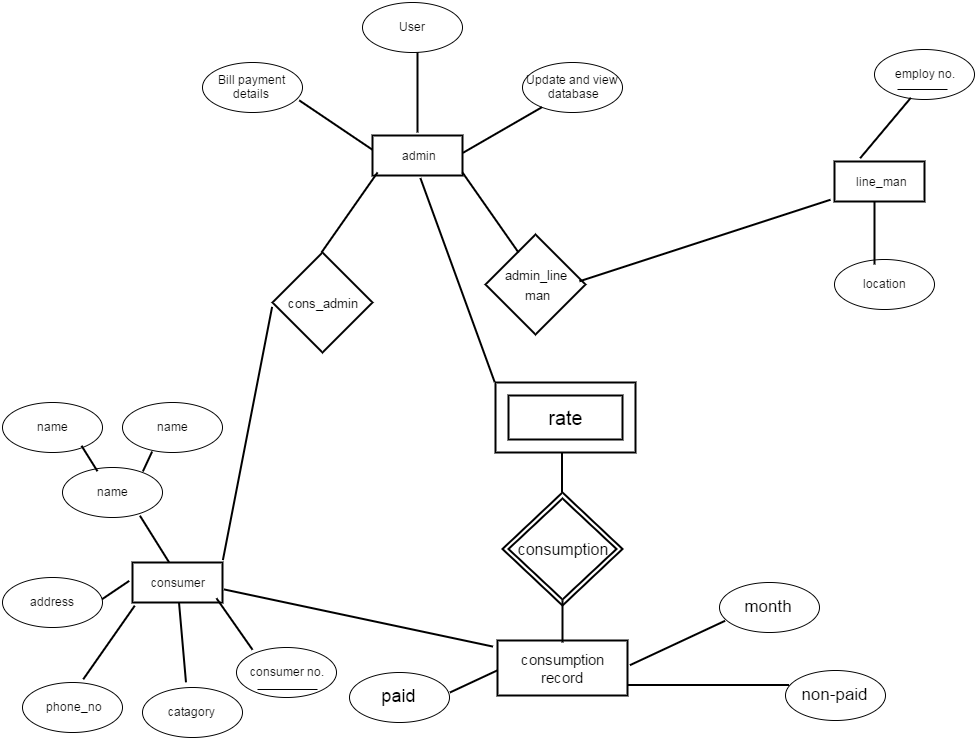

The diagram above was exported from draw.io. Its source (the exported page's mxGraphModel, read from the mxfile embedded in the PNG):
<mxGraphModel dx="1206" dy="632" grid="1" gridSize="10" guides="1" tooltips="1" connect="1" arrows="1" fold="1" page="1" pageScale="1" pageWidth="1169" pageHeight="826" background="#ffffff" math="0" shadow="0">
  <root>
    <mxCell id="0" />
    <mxCell id="1" parent="0" />
    <mxCell id="22bd52f9505a2951-3" value="User" style="ellipse;whiteSpace=wrap;html=1;" vertex="1" parent="1">
      <mxGeometry x="455" y="63" width="100" height="50" as="geometry" />
    </mxCell>
    <mxCell id="22bd52f9505a2951-5" value="Update and view&amp;nbsp;&lt;div&gt;database&lt;/div&gt;" style="ellipse;whiteSpace=wrap;html=1;" vertex="1" parent="1">
      <mxGeometry x="615" y="123" width="100" height="50" as="geometry" />
    </mxCell>
    <mxCell id="22bd52f9505a2951-6" value="Bill payment details" style="ellipse;whiteSpace=wrap;html=1;" vertex="1" parent="1">
      <mxGeometry x="295" y="123" width="100" height="50" as="geometry" />
    </mxCell>
    <mxCell id="22bd52f9505a2951-7" value="&lt;font style=&quot;font-size: 13px&quot;&gt;admin_line&lt;/font&gt;&lt;div&gt;&lt;font&gt;&amp;nbsp;&lt;font style=&quot;font-size: 13px&quot;&gt;man&lt;/font&gt;&lt;/font&gt;&lt;/div&gt;" style="shape=rhombus;strokeWidth=2;fontSize=17;perimeter=rhombusPerimeter;whiteSpace=wrap;html=1;align=center;" vertex="1" parent="1">
      <mxGeometry x="578" y="295" width="100" height="100" as="geometry" />
    </mxCell>
    <mxCell id="22bd52f9505a2951-8" value="&lt;font style=&quot;font-size: 13px&quot;&gt;cons_admin&lt;/font&gt;" style="shape=rhombus;strokeWidth=2;fontSize=17;perimeter=rhombusPerimeter;whiteSpace=wrap;html=1;align=center;" vertex="1" parent="1">
      <mxGeometry x="365" y="313" width="100" height="100" as="geometry" />
    </mxCell>
    <mxCell id="22bd52f9505a2951-11" value="" style="line;strokeWidth=2;direction=south;html=1;" vertex="1" parent="1">
      <mxGeometry x="505" y="113" width="10" height="80" as="geometry" />
    </mxCell>
    <mxCell id="22bd52f9505a2951-15" value="" style="line;strokeWidth=2;direction=north;html=1;rotation=-56;" vertex="1" parent="1">
      <mxGeometry x="424" y="141" width="10" height="90" as="geometry" />
    </mxCell>
    <mxCell id="22bd52f9505a2951-18" value="" style="line;strokeWidth=2;direction=north;html=1;rotation=60;" vertex="1" parent="1">
      <mxGeometry x="590" y="145" width="10" height="91" as="geometry" />
    </mxCell>
    <mxCell id="22bd52f9505a2951-20" value="admin" style="strokeWidth=2;whiteSpace=wrap;html=1;align=center;" vertex="1" parent="1">
      <mxGeometry x="465" y="196" width="90" height="40" as="geometry" />
    </mxCell>
    <mxCell id="22bd52f9505a2951-21" value="consumer" style="strokeWidth=2;whiteSpace=wrap;html=1;align=center;" vertex="1" parent="1">
      <mxGeometry x="225" y="623" width="90" height="40" as="geometry" />
    </mxCell>
    <mxCell id="22bd52f9505a2951-22" value="catagory" style="ellipse;whiteSpace=wrap;html=1;" vertex="1" parent="1">
      <mxGeometry x="235" y="748" width="100" height="50" as="geometry" />
    </mxCell>
    <mxCell id="22bd52f9505a2951-24" value="phone_no" style="ellipse;whiteSpace=wrap;html=1;" vertex="1" parent="1">
      <mxGeometry x="115" y="743" width="100" height="50" as="geometry" />
    </mxCell>
    <mxCell id="22bd52f9505a2951-25" value="name" style="ellipse;whiteSpace=wrap;html=1;" vertex="1" parent="1">
      <mxGeometry x="155" y="528" width="100" height="50" as="geometry" />
    </mxCell>
    <mxCell id="22bd52f9505a2951-26" value="name" style="ellipse;whiteSpace=wrap;html=1;" vertex="1" parent="1">
      <mxGeometry x="95" y="463" width="100" height="50" as="geometry" />
    </mxCell>
    <mxCell id="22bd52f9505a2951-27" value="name" style="ellipse;whiteSpace=wrap;html=1;" vertex="1" parent="1">
      <mxGeometry x="215" y="463" width="100" height="50" as="geometry" />
    </mxCell>
    <mxCell id="22bd52f9505a2951-28" style="edgeStyle=isometricEdgeStyle;shape=arrow;rounded=0;html=1;exitX=0.5;exitY=1;entryX=0.5;entryY=1;jettySize=auto;orthogonalLoop=1;" edge="1" parent="1" source="22bd52f9505a2951-26" target="22bd52f9505a2951-26">
      <mxGeometry relative="1" as="geometry" />
    </mxCell>
    <mxCell id="22bd52f9505a2951-30" value="consumer no." style="ellipse;whiteSpace=wrap;html=1;" vertex="1" parent="1">
      <mxGeometry x="329" y="708" width="100" height="50" as="geometry" />
    </mxCell>
    <mxCell id="22bd52f9505a2951-32" value="line_man" style="strokeWidth=2;whiteSpace=wrap;html=1;align=center;" vertex="1" parent="1">
      <mxGeometry x="927" y="222" width="90" height="40" as="geometry" />
    </mxCell>
    <mxCell id="22bd52f9505a2951-33" value="employ no." style="ellipse;whiteSpace=wrap;html=1;" vertex="1" parent="1">
      <mxGeometry x="967" y="110" width="100" height="50" as="geometry" />
    </mxCell>
    <mxCell id="22bd52f9505a2951-34" value="location" style="ellipse;whiteSpace=wrap;html=1;" vertex="1" parent="1">
      <mxGeometry x="927" y="320" width="100" height="50" as="geometry" />
    </mxCell>
    <mxCell id="22bd52f9505a2951-36" value="" style="line;strokeWidth=2;direction=north;html=1;rotation=35;" vertex="1" parent="1">
      <mxGeometry x="437" y="224" width="10" height="98" as="geometry" />
    </mxCell>
    <mxCell id="22bd52f9505a2951-39" value="" style="line;strokeWidth=2;direction=north;html=1;rotation=-35;" vertex="1" parent="1">
      <mxGeometry x="578" y="224" width="10" height="98" as="geometry" />
    </mxCell>
    <mxCell id="22bd52f9505a2951-45" value="" style="line;strokeWidth=2;direction=north;html=1;rotation=-5;" vertex="1" parent="1">
      <mxGeometry x="270" y="663" width="10" height="80" as="geometry" />
    </mxCell>
    <mxCell id="22bd52f9505a2951-46" value="" style="line;strokeWidth=2;direction=north;html=1;rotation=-124;" vertex="1" parent="1">
      <mxGeometry x="196" y="633" width="20" height="38" as="geometry" />
    </mxCell>
    <mxCell id="22bd52f9505a2951-47" value="" style="line;strokeWidth=2;direction=north;html=1;rotation=35;" vertex="1" parent="1">
      <mxGeometry x="188" y="658" width="27" height="90" as="geometry" />
    </mxCell>
    <mxCell id="22bd52f9505a2951-48" value="" style="line;strokeWidth=2;direction=north;html=1;rotation=145;" vertex="1" parent="1">
      <mxGeometry x="325" y="653" width="4" height="63" as="geometry" />
    </mxCell>
    <mxCell id="22bd52f9505a2951-51" value="" style="line;strokeWidth=2;direction=north;html=1;rotation=-32;" vertex="1" parent="1">
      <mxGeometry x="242" y="572" width="10" height="55" as="geometry" />
    </mxCell>
    <mxCell id="22bd52f9505a2951-52" value="" style="line;strokeWidth=2;direction=north;html=1;rotation=-32;" vertex="1" parent="1">
      <mxGeometry x="177" y="504" width="10" height="30" as="geometry" />
    </mxCell>
    <mxCell id="22bd52f9505a2951-53" value="" style="line;strokeWidth=2;direction=north;html=1;rotation=25;" vertex="1" parent="1">
      <mxGeometry x="235" y="511" width="10" height="22" as="geometry" />
    </mxCell>
    <mxCell id="22bd52f9505a2951-54" value="" style="line;strokeWidth=2;direction=north;html=1;rotation=40;" vertex="1" parent="1">
      <mxGeometry x="973" y="149" width="10" height="79" as="geometry" />
    </mxCell>
    <mxCell id="22bd52f9505a2951-59" value="" style="line;strokeWidth=2;direction=north;html=1;rotation=0;" vertex="1" parent="1">
      <mxGeometry x="962" y="262" width="10" height="63" as="geometry" />
    </mxCell>
    <mxCell id="22bd52f9505a2951-61" value="" style="line;strokeWidth=2;direction=north;html=1;rotation=72;" vertex="1" parent="1">
      <mxGeometry x="782" y="169" width="31" height="264" as="geometry" />
    </mxCell>
    <mxCell id="22bd52f9505a2951-62" value="" style="line;strokeWidth=2;direction=north;html=1;rotation=11;" vertex="1" parent="1">
      <mxGeometry x="335" y="365" width="10" height="258" as="geometry" />
    </mxCell>
    <mxCell id="22bd52f9505a2951-63" value="address" style="ellipse;whiteSpace=wrap;html=1;" vertex="1" parent="1">
      <mxGeometry x="95" y="638" width="100" height="50" as="geometry" />
    </mxCell>
    <mxCell id="22bd52f9505a2951-64" value="&lt;font style=&quot;font-size: 16px&quot;&gt;consumption&lt;/font&gt;" style="shape=rhombus;double=1;strokeWidth=2;fontSize=17;perimeter=rhombusPerimeter;whiteSpace=wrap;html=1;align=center;" vertex="1" parent="1">
      <mxGeometry x="595" y="553" width="120" height="113" as="geometry" />
    </mxCell>
    <mxCell id="22bd52f9505a2951-68" value="&lt;font style=&quot;font-size: 15px&quot;&gt;consumption record&lt;/font&gt;" style="strokeWidth=2;whiteSpace=wrap;html=1;align=center;" vertex="1" parent="1">
      <mxGeometry x="590" y="701" width="130" height="55" as="geometry" />
    </mxCell>
    <mxCell id="22bd52f9505a2951-69" value="&lt;font style=&quot;font-size: 17px&quot;&gt;month&lt;/font&gt;" style="ellipse;whiteSpace=wrap;html=1;" vertex="1" parent="1">
      <mxGeometry x="812" y="643" width="100" height="50" as="geometry" />
    </mxCell>
    <mxCell id="22bd52f9505a2951-70" value="&lt;font style=&quot;font-size: 17px&quot;&gt;non-paid&lt;/font&gt;" style="ellipse;whiteSpace=wrap;html=1;" vertex="1" parent="1">
      <mxGeometry x="878" y="731" width="100" height="50" as="geometry" />
    </mxCell>
    <mxCell id="22bd52f9505a2951-71" value="&lt;font style=&quot;font-size: 18px&quot;&gt;paid&lt;/font&gt;" style="ellipse;whiteSpace=wrap;html=1;" vertex="1" parent="1">
      <mxGeometry x="442" y="733" width="100" height="50" as="geometry" />
    </mxCell>
    <mxCell id="22bd52f9505a2951-72" value="" style="line;strokeWidth=2;direction=north;html=1;rotation=0;" vertex="1" parent="1">
      <mxGeometry x="650" y="661" width="10" height="42" as="geometry" />
    </mxCell>
    <mxCell id="22bd52f9505a2951-73" value="" style="line;strokeWidth=2;direction=north;html=1;rotation=65;" vertex="1" parent="1">
      <mxGeometry x="765" y="651" width="10" height="105" as="geometry" />
    </mxCell>
    <mxCell id="22bd52f9505a2951-76" value="" style="line;strokeWidth=2;direction=north;html=1;rotation=65;" vertex="1" parent="1">
      <mxGeometry x="544" y="716" width="44" height="52" as="geometry" />
    </mxCell>
    <mxCell id="22bd52f9505a2951-78" value="" style="line;strokeWidth=2;direction=north;html=1;rotation=-90;" vertex="1" parent="1">
      <mxGeometry x="796" y="665" width="10" height="161" as="geometry" />
    </mxCell>
    <mxCell id="22bd52f9505a2951-79" value="" style="line;strokeWidth=2;direction=north;html=1;rotation=102;" vertex="1" parent="1">
      <mxGeometry x="449" y="541" width="4" height="275" as="geometry" />
    </mxCell>
    <mxCell id="22bd52f9505a2951-80" value="&lt;font style=&quot;font-size: 20px&quot;&gt;rate&lt;/font&gt;" style="shape=ext;strokeWidth=2;margin=10;double=1;whiteSpace=wrap;html=1;align=center;" vertex="1" parent="1">
      <mxGeometry x="588" y="443" width="140" height="70" as="geometry" />
    </mxCell>
    <mxCell id="22bd52f9505a2951-81" value="" style="line;strokeWidth=2;direction=north;html=1;rotation=0;" vertex="1" parent="1">
      <mxGeometry x="652" y="513" width="5" height="40" as="geometry" />
    </mxCell>
    <mxCell id="22bd52f9505a2951-82" style="edgeStyle=isometricEdgeStyle;shape=arrow;rounded=0;html=1;exitX=0.75;exitY=0.5;exitPerimeter=0;entryX=0.75;entryY=0.5;entryPerimeter=0;jettySize=auto;orthogonalLoop=1;" edge="1" parent="1" source="22bd52f9505a2951-81" target="22bd52f9505a2951-81">
      <mxGeometry relative="1" as="geometry" />
    </mxCell>
    <mxCell id="22bd52f9505a2951-83" style="edgeStyle=isometricEdgeStyle;shape=arrow;rounded=0;html=1;exitX=0.25;exitY=0.5;exitPerimeter=0;entryX=0.25;entryY=0.5;entryPerimeter=0;jettySize=auto;orthogonalLoop=1;" edge="1" parent="1" source="22bd52f9505a2951-81" target="22bd52f9505a2951-81">
      <mxGeometry relative="1" as="geometry" />
    </mxCell>
    <mxCell id="22bd52f9505a2951-84" value="" style="line;strokeWidth=2;direction=north;html=1;rotation=-20;" vertex="1" parent="1">
      <mxGeometry x="545" y="232" width="10" height="217" as="geometry" />
    </mxCell>
    <mxCell id="22bd52f9505a2951-87" value="" style="endArrow=none;html=1;" edge="1" parent="1">
      <mxGeometry width="50" height="50" relative="1" as="geometry">
        <mxPoint x="350" y="750" as="sourcePoint" />
        <mxPoint x="410" y="750" as="targetPoint" />
      </mxGeometry>
    </mxCell>
    <mxCell id="22bd52f9505a2951-89" value="" style="endArrow=none;html=1;" edge="1" parent="1">
      <mxGeometry width="50" height="50" relative="1" as="geometry">
        <mxPoint x="990" y="150" as="sourcePoint" />
        <mxPoint x="1040" y="150" as="targetPoint" />
      </mxGeometry>
    </mxCell>
  </root>
</mxGraphModel>